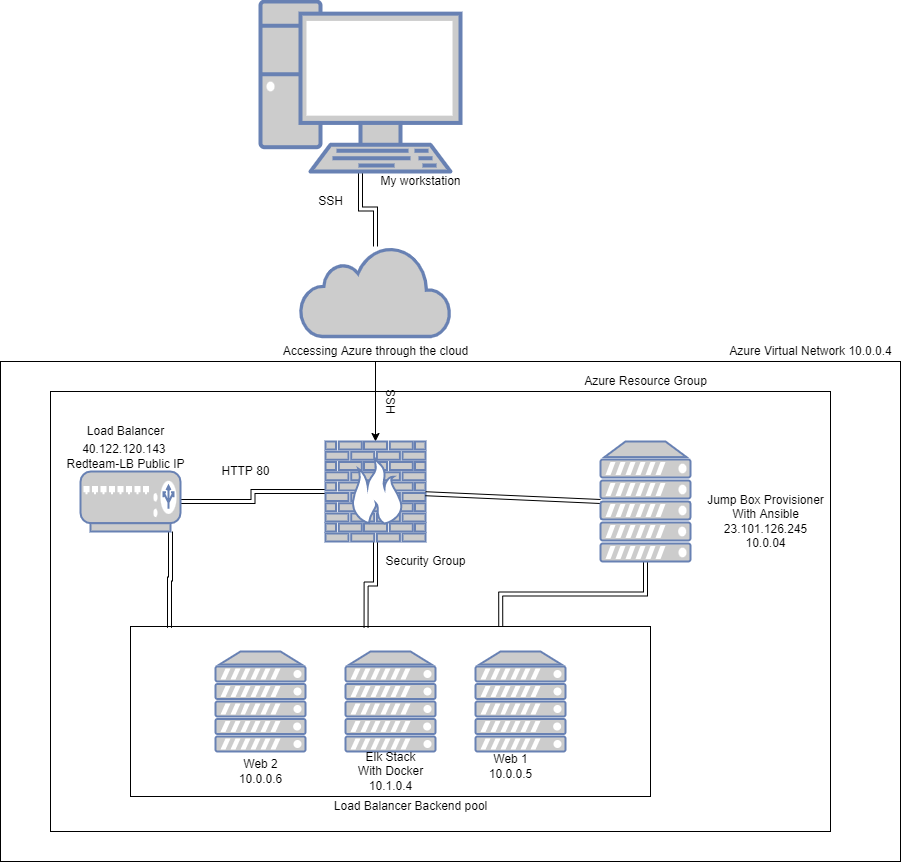

The diagram above was exported from draw.io. Its source (the exported page's mxGraphModel, read from the mxfile embedded in the PNG):
<mxGraphModel dx="1278" dy="579" grid="1" gridSize="10" guides="1" tooltips="1" connect="1" arrows="1" fold="1" page="1" pageScale="1" pageWidth="1100" pageHeight="850" background="none" math="0" shadow="0">
  <root>
    <mxCell id="0" />
    <mxCell id="1" parent="0" />
    <mxCell id="lTsZ9C9iSFeXGh7unfpT-61" value="" style="rounded=0;whiteSpace=wrap;html=1;" parent="1" vertex="1">
      <mxGeometry x="20" y="520" width="900" height="500" as="geometry" />
    </mxCell>
    <mxCell id="lTsZ9C9iSFeXGh7unfpT-60" value="" style="rounded=0;whiteSpace=wrap;html=1;" parent="1" vertex="1">
      <mxGeometry x="70" y="550" width="780" height="440" as="geometry" />
    </mxCell>
    <mxCell id="lTsZ9C9iSFeXGh7unfpT-46" value="" style="rounded=0;whiteSpace=wrap;html=1;" parent="1" vertex="1">
      <mxGeometry x="150" y="785" width="520" height="170" as="geometry" />
    </mxCell>
    <mxCell id="lTsZ9C9iSFeXGh7unfpT-62" value="" style="edgeStyle=orthogonalEdgeStyle;shape=link;rounded=0;orthogonalLoop=1;jettySize=auto;html=1;" parent="1" source="lTsZ9C9iSFeXGh7unfpT-2" target="lTsZ9C9iSFeXGh7unfpT-5" edge="1">
      <mxGeometry relative="1" as="geometry" />
    </mxCell>
    <mxCell id="lTsZ9C9iSFeXGh7unfpT-2" value="" style="fontColor=#0066CC;verticalAlign=top;verticalLabelPosition=bottom;labelPosition=center;align=center;html=1;outlineConnect=0;fillColor=#CCCCCC;strokeColor=#6881B3;gradientColor=none;gradientDirection=north;strokeWidth=2;shape=mxgraph.networks.pc;" parent="1" vertex="1">
      <mxGeometry x="280" y="160" width="200" height="170" as="geometry" />
    </mxCell>
    <mxCell id="lTsZ9C9iSFeXGh7unfpT-3" value="My workstation" style="text;html=1;align=center;verticalAlign=middle;resizable=0;points=[];autosize=1;strokeColor=none;fillColor=none;" parent="1" vertex="1">
      <mxGeometry x="390" y="330" width="100" height="20" as="geometry" />
    </mxCell>
    <mxCell id="lTsZ9C9iSFeXGh7unfpT-5" value="" style="html=1;outlineConnect=0;fillColor=#CCCCCC;strokeColor=#6881B3;gradientColor=none;gradientDirection=north;strokeWidth=2;shape=mxgraph.networks.cloud;fontColor=#ffffff;" parent="1" vertex="1">
      <mxGeometry x="320" y="405" width="150" height="90" as="geometry" />
    </mxCell>
    <mxCell id="lTsZ9C9iSFeXGh7unfpT-11" value="" style="edgeStyle=none;rounded=0;orthogonalLoop=1;jettySize=auto;html=1;" parent="1" source="lTsZ9C9iSFeXGh7unfpT-6" target="lTsZ9C9iSFeXGh7unfpT-10" edge="1">
      <mxGeometry relative="1" as="geometry" />
    </mxCell>
    <mxCell id="lTsZ9C9iSFeXGh7unfpT-6" value="Accessing Azure through the cloud" style="text;html=1;align=center;verticalAlign=middle;resizable=0;points=[];autosize=1;strokeColor=none;fillColor=none;" parent="1" vertex="1">
      <mxGeometry x="295" y="500" width="200" height="20" as="geometry" />
    </mxCell>
    <mxCell id="lTsZ9C9iSFeXGh7unfpT-53" style="edgeStyle=orthogonalEdgeStyle;shape=link;rounded=0;orthogonalLoop=1;jettySize=auto;html=1;exitX=0.5;exitY=1;exitDx=0;exitDy=0;exitPerimeter=0;entryX=0.453;entryY=0.006;entryDx=0;entryDy=0;entryPerimeter=0;" parent="1" source="lTsZ9C9iSFeXGh7unfpT-10" target="lTsZ9C9iSFeXGh7unfpT-46" edge="1">
      <mxGeometry relative="1" as="geometry" />
    </mxCell>
    <mxCell id="lTsZ9C9iSFeXGh7unfpT-56" style="edgeStyle=orthogonalEdgeStyle;shape=link;rounded=0;orthogonalLoop=1;jettySize=auto;html=1;exitX=0;exitY=0.5;exitDx=0;exitDy=0;exitPerimeter=0;entryX=1;entryY=0.5;entryDx=0;entryDy=0;entryPerimeter=0;" parent="1" source="lTsZ9C9iSFeXGh7unfpT-10" target="lTsZ9C9iSFeXGh7unfpT-13" edge="1">
      <mxGeometry relative="1" as="geometry" />
    </mxCell>
    <mxCell id="lTsZ9C9iSFeXGh7unfpT-10" value="" style="fontColor=#0066CC;verticalAlign=top;verticalLabelPosition=bottom;labelPosition=center;align=center;html=1;outlineConnect=0;fillColor=#CCCCCC;strokeColor=#6881B3;gradientColor=none;gradientDirection=north;strokeWidth=2;shape=mxgraph.networks.firewall;" parent="1" vertex="1">
      <mxGeometry x="345" y="600" width="100" height="100" as="geometry" />
    </mxCell>
    <mxCell id="lTsZ9C9iSFeXGh7unfpT-12" value="Security Group" style="text;html=1;align=center;verticalAlign=middle;resizable=0;points=[];autosize=1;strokeColor=none;fillColor=none;" parent="1" vertex="1">
      <mxGeometry x="395" y="710" width="100" height="20" as="geometry" />
    </mxCell>
    <mxCell id="lTsZ9C9iSFeXGh7unfpT-47" style="edgeStyle=orthogonalEdgeStyle;shape=link;rounded=0;orthogonalLoop=1;jettySize=auto;html=1;exitX=0.9;exitY=1;exitDx=0;exitDy=0;exitPerimeter=0;entryX=0.075;entryY=0.008;entryDx=0;entryDy=0;entryPerimeter=0;" parent="1" source="lTsZ9C9iSFeXGh7unfpT-13" target="lTsZ9C9iSFeXGh7unfpT-46" edge="1">
      <mxGeometry relative="1" as="geometry" />
    </mxCell>
    <mxCell id="lTsZ9C9iSFeXGh7unfpT-13" value="" style="fontColor=#0066CC;verticalAlign=top;verticalLabelPosition=bottom;labelPosition=center;align=center;html=1;outlineConnect=0;fillColor=#CCCCCC;strokeColor=#6881B3;gradientColor=none;gradientDirection=north;strokeWidth=2;shape=mxgraph.networks.load_balancer;" parent="1" vertex="1">
      <mxGeometry x="100" y="630" width="100" height="60" as="geometry" />
    </mxCell>
    <mxCell id="lTsZ9C9iSFeXGh7unfpT-17" value="Load Balancer" style="text;html=1;align=center;verticalAlign=middle;resizable=0;points=[];autosize=1;strokeColor=none;fillColor=none;" parent="1" vertex="1">
      <mxGeometry x="100" y="580" width="90" height="20" as="geometry" />
    </mxCell>
    <mxCell id="lTsZ9C9iSFeXGh7unfpT-19" value="" style="fontColor=#0066CC;verticalAlign=top;verticalLabelPosition=bottom;labelPosition=center;align=center;html=1;outlineConnect=0;fillColor=#CCCCCC;strokeColor=#6881B3;gradientColor=none;gradientDirection=north;strokeWidth=2;shape=mxgraph.networks.server;" parent="1" vertex="1">
      <mxGeometry x="365" y="810" width="90" height="100" as="geometry" />
    </mxCell>
    <mxCell id="lTsZ9C9iSFeXGh7unfpT-20" value="" style="fontColor=#0066CC;verticalAlign=top;verticalLabelPosition=bottom;labelPosition=center;align=center;html=1;outlineConnect=0;fillColor=#CCCCCC;strokeColor=#6881B3;gradientColor=none;gradientDirection=north;strokeWidth=2;shape=mxgraph.networks.server;" parent="1" vertex="1">
      <mxGeometry x="235" y="810" width="90" height="100" as="geometry" />
    </mxCell>
    <mxCell id="lTsZ9C9iSFeXGh7unfpT-22" value="" style="fontColor=#0066CC;verticalAlign=top;verticalLabelPosition=bottom;labelPosition=center;align=center;html=1;outlineConnect=0;fillColor=#CCCCCC;strokeColor=#6881B3;gradientColor=none;gradientDirection=north;strokeWidth=2;shape=mxgraph.networks.server;" parent="1" vertex="1">
      <mxGeometry x="495" y="810" width="90" height="100" as="geometry" />
    </mxCell>
    <mxCell id="lTsZ9C9iSFeXGh7unfpT-24" value="Web 1&lt;br&gt;10.0.0.5" style="text;html=1;align=center;verticalAlign=middle;resizable=0;points=[];autosize=1;strokeColor=none;fillColor=none;" parent="1" vertex="1">
      <mxGeometry x="500" y="910" width="60" height="30" as="geometry" />
    </mxCell>
    <mxCell id="lTsZ9C9iSFeXGh7unfpT-25" value="Web 2&lt;br&gt;10.0.0.6" style="text;html=1;align=center;verticalAlign=middle;resizable=0;points=[];autosize=1;strokeColor=none;fillColor=none;" parent="1" vertex="1">
      <mxGeometry x="250" y="915" width="60" height="30" as="geometry" />
    </mxCell>
    <mxCell id="lTsZ9C9iSFeXGh7unfpT-36" value="Azure Virtual Network 10.0.0.4" style="text;html=1;align=center;verticalAlign=middle;resizable=0;points=[];autosize=1;strokeColor=none;fillColor=none;" parent="1" vertex="1">
      <mxGeometry x="740" y="500" width="180" height="20" as="geometry" />
    </mxCell>
    <mxCell id="lTsZ9C9iSFeXGh7unfpT-38" value="Azure Resource Group" style="text;html=1;align=center;verticalAlign=middle;resizable=0;points=[];autosize=1;strokeColor=none;fillColor=none;" parent="1" vertex="1">
      <mxGeometry x="595" y="530" width="140" height="20" as="geometry" />
    </mxCell>
    <mxCell id="lTsZ9C9iSFeXGh7unfpT-39" value="Elk Stack&lt;br&gt;With Docker&lt;br&gt;10.1.0.4" style="text;html=1;align=center;verticalAlign=middle;resizable=0;points=[];autosize=1;strokeColor=none;fillColor=none;" parent="1" vertex="1">
      <mxGeometry x="370" y="905" width="80" height="50" as="geometry" />
    </mxCell>
    <mxCell id="lTsZ9C9iSFeXGh7unfpT-42" style="edgeStyle=none;shape=link;rounded=0;orthogonalLoop=1;jettySize=auto;html=1;exitX=0;exitY=0.5;exitDx=0;exitDy=0;exitPerimeter=0;" parent="1" source="lTsZ9C9iSFeXGh7unfpT-40" target="lTsZ9C9iSFeXGh7unfpT-10" edge="1">
      <mxGeometry relative="1" as="geometry" />
    </mxCell>
    <mxCell id="lTsZ9C9iSFeXGh7unfpT-48" style="edgeStyle=orthogonalEdgeStyle;shape=link;rounded=0;orthogonalLoop=1;jettySize=auto;html=1;exitX=0.5;exitY=1;exitDx=0;exitDy=0;exitPerimeter=0;entryX=0.712;entryY=0;entryDx=0;entryDy=0;entryPerimeter=0;" parent="1" source="lTsZ9C9iSFeXGh7unfpT-40" target="lTsZ9C9iSFeXGh7unfpT-46" edge="1">
      <mxGeometry relative="1" as="geometry" />
    </mxCell>
    <mxCell id="lTsZ9C9iSFeXGh7unfpT-40" value="" style="fontColor=#0066CC;verticalAlign=top;verticalLabelPosition=bottom;labelPosition=center;align=center;html=1;outlineConnect=0;fillColor=#CCCCCC;strokeColor=#6881B3;gradientColor=none;gradientDirection=north;strokeWidth=2;shape=mxgraph.networks.server;" parent="1" vertex="1">
      <mxGeometry x="620" y="600" width="90" height="120" as="geometry" />
    </mxCell>
    <mxCell id="lTsZ9C9iSFeXGh7unfpT-41" value="Jump Box Provisioner&lt;br&gt;With Ansible&lt;br&gt;23.101.126.245&lt;br&gt;10.0.04" style="text;html=1;align=center;verticalAlign=middle;resizable=0;points=[];autosize=1;strokeColor=none;fillColor=none;" parent="1" vertex="1">
      <mxGeometry x="720" y="650" width="130" height="60" as="geometry" />
    </mxCell>
    <mxCell id="lTsZ9C9iSFeXGh7unfpT-49" value="SSH" style="text;html=1;align=center;verticalAlign=middle;resizable=0;points=[];autosize=1;strokeColor=none;fillColor=none;rotation=90;" parent="1" vertex="1">
      <mxGeometry x="390" y="550" width="40" height="20" as="geometry" />
    </mxCell>
    <mxCell id="lTsZ9C9iSFeXGh7unfpT-54" value="HTTP 80" style="text;html=1;align=center;verticalAlign=middle;resizable=0;points=[];autosize=1;strokeColor=none;fillColor=none;" parent="1" vertex="1">
      <mxGeometry x="235" y="620" width="60" height="20" as="geometry" />
    </mxCell>
    <mxCell id="lTsZ9C9iSFeXGh7unfpT-57" value="SSH" style="text;html=1;align=center;verticalAlign=middle;resizable=0;points=[];autosize=1;strokeColor=none;fillColor=none;" parent="1" vertex="1">
      <mxGeometry x="330" y="350" width="40" height="20" as="geometry" />
    </mxCell>
    <mxCell id="lTsZ9C9iSFeXGh7unfpT-63" value="Load Balancer Backend pool" style="text;html=1;align=center;verticalAlign=middle;resizable=0;points=[];autosize=1;strokeColor=none;fillColor=none;" parent="1" vertex="1">
      <mxGeometry x="345" y="955" width="170" height="20" as="geometry" />
    </mxCell>
    <mxCell id="lTsZ9C9iSFeXGh7unfpT-65" value="40.122.120.143 &lt;br&gt;Redteam-LB Public IP" style="text;html=1;align=center;verticalAlign=middle;resizable=0;points=[];autosize=1;strokeColor=none;fillColor=none;" parent="1" vertex="1">
      <mxGeometry x="80" y="600" width="130" height="30" as="geometry" />
    </mxCell>
  </root>
</mxGraphModel>